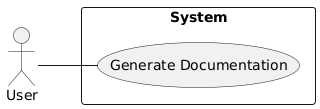

The diagram above was rendered by PlantUML. Its source (embedded in the PNG):
@startuml
left to right direction

actor User

rectangle System {
    usecase "Generate Documentation"
}

User -- "Generate Documentation"
@enduml